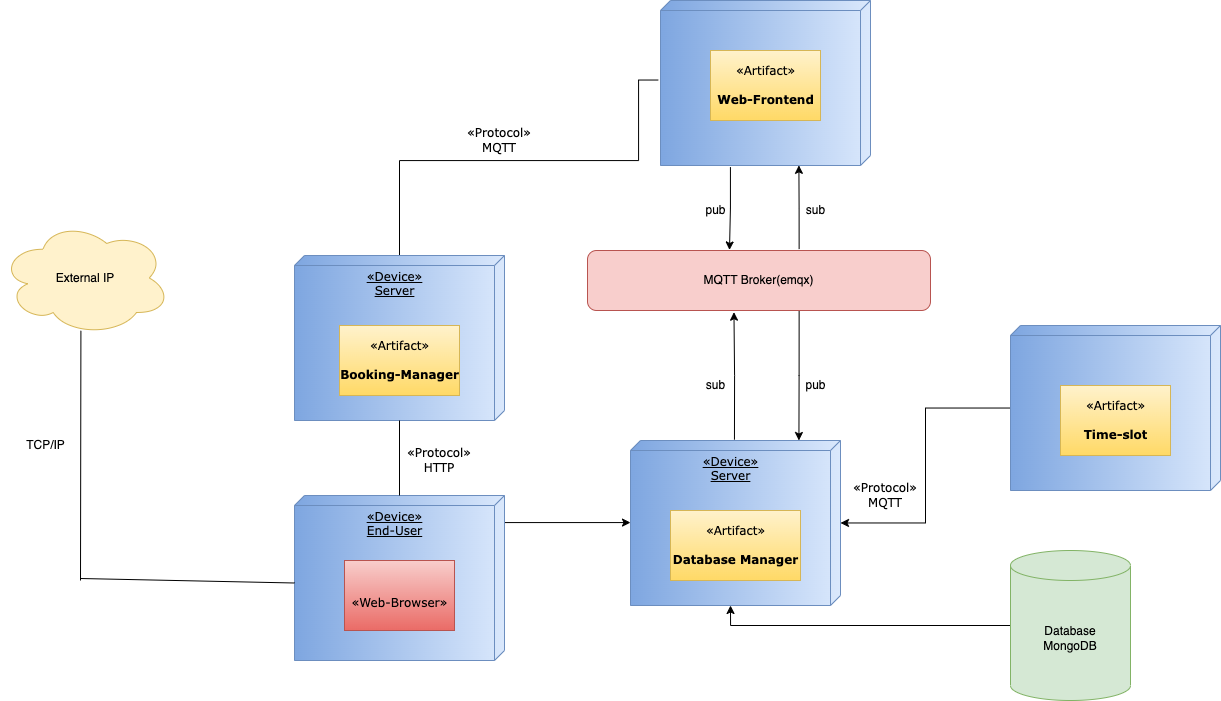

The diagram above was exported from draw.io. Its source (the exported page's mxGraphModel, read from the mxfile embedded in the PNG):
<mxGraphModel dx="1261" dy="743" grid="1" gridSize="10" guides="1" tooltips="1" connect="1" arrows="1" fold="1" page="1" pageScale="1" pageWidth="827" pageHeight="1169" math="0" shadow="0">
  <root>
    <mxCell id="Vlxr6KfCqG26gVoqFNyQ-0" />
    <mxCell id="Vlxr6KfCqG26gVoqFNyQ-1" parent="Vlxr6KfCqG26gVoqFNyQ-0" />
    <mxCell id="V35DyRulj0P7i4OvToOn-11" style="edgeStyle=orthogonalEdgeStyle;rounded=0;orthogonalLoop=1;jettySize=auto;html=1;entryX=0.414;entryY=-0.009;entryDx=0;entryDy=0;entryPerimeter=0;exitX=1.01;exitY=0.667;exitDx=0;exitDy=0;exitPerimeter=0;" parent="Vlxr6KfCqG26gVoqFNyQ-1" source="V35DyRulj0P7i4OvToOn-8" target="V35DyRulj0P7i4OvToOn-10" edge="1">
      <mxGeometry relative="1" as="geometry" />
    </mxCell>
    <mxCell id="V35DyRulj0P7i4OvToOn-8" value="" style="verticalAlign=top;align=center;spacingTop=8;spacingLeft=2;spacingRight=12;shape=cube;size=10;direction=south;fontStyle=4;html=1;rounded=0;shadow=0;comic=0;labelBackgroundColor=none;strokeWidth=1;fontFamily=Verdana;fontSize=12;fillColor=#dae8fc;strokeColor=#6c8ebf;gradientColor=#7ea6e0;" parent="Vlxr6KfCqG26gVoqFNyQ-1" vertex="1">
      <mxGeometry x="780" y="140" width="210" height="165" as="geometry" />
    </mxCell>
    <mxCell id="Y33uH6dCkEv0hEZccDAp-0" style="edgeStyle=orthogonalEdgeStyle;rounded=0;orthogonalLoop=1;jettySize=auto;html=1;startArrow=none;exitX=0.482;exitY=1.011;exitDx=0;exitDy=0;exitPerimeter=0;" parent="Vlxr6KfCqG26gVoqFNyQ-1" source="V35DyRulj0P7i4OvToOn-8" target="Y33uH6dCkEv0hEZccDAp-3" edge="1">
      <mxGeometry relative="1" as="geometry">
        <mxPoint x="724" y="310" as="targetPoint" />
        <Array as="points">
          <mxPoint x="758" y="300" />
          <mxPoint x="519" y="300" />
          <mxPoint x="519" y="662" />
        </Array>
        <mxPoint x="805" y="360" as="sourcePoint" />
      </mxGeometry>
    </mxCell>
    <mxCell id="Y33uH6dCkEv0hEZccDAp-1" value="«Device»&lt;br&gt;Server" style="verticalAlign=top;align=center;spacingTop=8;spacingLeft=2;spacingRight=12;shape=cube;size=10;direction=south;fontStyle=4;html=1;rounded=0;shadow=0;comic=0;labelBackgroundColor=none;strokeWidth=1;fontFamily=Verdana;fontSize=12;fillColor=#dae8fc;strokeColor=#6c8ebf;gradientColor=#7ea6e0;" parent="Vlxr6KfCqG26gVoqFNyQ-1" vertex="1">
      <mxGeometry x="414" y="395" width="210" height="165" as="geometry" />
    </mxCell>
    <mxCell id="Y33uH6dCkEv0hEZccDAp-2" value="«Artifact»&lt;br&gt;&lt;br&gt;&lt;b&gt;Booking-Manager&lt;/b&gt;" style="html=1;rounded=0;shadow=0;comic=0;labelBackgroundColor=none;strokeWidth=1;fontFamily=Verdana;fontSize=12;align=center;fillColor=#fff2cc;strokeColor=#d6b656;gradientColor=#ffd966;" parent="Vlxr6KfCqG26gVoqFNyQ-1" vertex="1">
      <mxGeometry x="459" y="465" width="120" height="70" as="geometry" />
    </mxCell>
    <mxCell id="V35DyRulj0P7i4OvToOn-14" style="edgeStyle=orthogonalEdgeStyle;rounded=0;orthogonalLoop=1;jettySize=auto;html=1;entryX=0.427;entryY=1.028;entryDx=0;entryDy=0;entryPerimeter=0;exitX=-0.005;exitY=0.505;exitDx=0;exitDy=0;exitPerimeter=0;" parent="Vlxr6KfCqG26gVoqFNyQ-1" source="Y33uH6dCkEv0hEZccDAp-3" target="V35DyRulj0P7i4OvToOn-10" edge="1">
      <mxGeometry relative="1" as="geometry" />
    </mxCell>
    <mxCell id="Y33uH6dCkEv0hEZccDAp-3" value="«Device»&lt;br&gt;Server" style="verticalAlign=top;align=center;spacingTop=8;spacingLeft=2;spacingRight=12;shape=cube;size=10;direction=south;fontStyle=4;html=1;rounded=0;shadow=0;comic=0;labelBackgroundColor=none;strokeWidth=1;fontFamily=Verdana;fontSize=12;fillColor=#dae8fc;strokeColor=#6c8ebf;gradientColor=#7ea6e0;" parent="Vlxr6KfCqG26gVoqFNyQ-1" vertex="1">
      <mxGeometry x="750" y="580" width="210" height="165" as="geometry" />
    </mxCell>
    <mxCell id="Y33uH6dCkEv0hEZccDAp-4" value="«Artifact»&lt;br&gt;&lt;br&gt;&lt;b&gt;Database Manager&lt;/b&gt;" style="html=1;rounded=0;shadow=0;comic=0;labelBackgroundColor=none;strokeWidth=1;fontFamily=Verdana;fontSize=12;align=center;fillColor=#fff2cc;strokeColor=#d6b656;gradientColor=#ffd966;" parent="Vlxr6KfCqG26gVoqFNyQ-1" vertex="1">
      <mxGeometry x="790" y="650" width="130" height="70" as="geometry" />
    </mxCell>
    <mxCell id="Y33uH6dCkEv0hEZccDAp-6" value="«Artifact»&lt;br&gt;&lt;br&gt;&lt;b&gt;Web-Frontend&lt;/b&gt;" style="html=1;rounded=0;shadow=0;comic=0;labelBackgroundColor=none;strokeWidth=1;fontFamily=Verdana;fontSize=12;align=center;fillColor=#fff2cc;strokeColor=#d6b656;gradientColor=#ffd966;" parent="Vlxr6KfCqG26gVoqFNyQ-1" vertex="1">
      <mxGeometry x="830" y="190" width="110" height="70" as="geometry" />
    </mxCell>
    <mxCell id="Y33uH6dCkEv0hEZccDAp-7" value="«Device»&lt;br&gt;End-User" style="verticalAlign=top;align=center;spacingTop=8;spacingLeft=2;spacingRight=12;shape=cube;size=10;direction=south;fontStyle=4;html=1;rounded=0;shadow=0;comic=0;labelBackgroundColor=none;strokeWidth=1;fontFamily=Verdana;fontSize=12;fillColor=#dae8fc;strokeColor=#6c8ebf;gradientColor=#7ea6e0;" parent="Vlxr6KfCqG26gVoqFNyQ-1" vertex="1">
      <mxGeometry x="414" y="635" width="210" height="165" as="geometry" />
    </mxCell>
    <mxCell id="Y33uH6dCkEv0hEZccDAp-8" value="&lt;br&gt;«Web-Browser»&lt;br&gt;" style="html=1;rounded=0;shadow=0;comic=0;labelBackgroundColor=none;strokeWidth=1;fontFamily=Verdana;fontSize=12;align=center;fillColor=#f8cecc;strokeColor=#b85450;gradientColor=#ea6b66;" parent="Vlxr6KfCqG26gVoqFNyQ-1" vertex="1">
      <mxGeometry x="464" y="700" width="110" height="70" as="geometry" />
    </mxCell>
    <mxCell id="Y33uH6dCkEv0hEZccDAp-10" value="&lt;span style=&quot;font-family: &amp;#34;verdana&amp;#34;&quot;&gt;«Protocol»&lt;br&gt;MQTT&lt;br&gt;&lt;/span&gt;" style="text;html=1;strokeColor=none;fillColor=none;align=center;verticalAlign=middle;whiteSpace=wrap;rounded=0;" parent="Vlxr6KfCqG26gVoqFNyQ-1" vertex="1">
      <mxGeometry x="584" y="260" width="70" height="40" as="geometry" />
    </mxCell>
    <mxCell id="Y33uH6dCkEv0hEZccDAp-12" value="" style="endArrow=none;html=1;rounded=0;" parent="Vlxr6KfCqG26gVoqFNyQ-1" source="Y33uH6dCkEv0hEZccDAp-7" edge="1">
      <mxGeometry width="50" height="50" relative="1" as="geometry">
        <mxPoint x="518" y="630" as="sourcePoint" />
        <mxPoint x="519" y="560" as="targetPoint" />
      </mxGeometry>
    </mxCell>
    <mxCell id="Y33uH6dCkEv0hEZccDAp-13" value="&lt;span style=&quot;font-family: &amp;#34;verdana&amp;#34;&quot;&gt;«Protocol»&lt;br&gt;HTTP&lt;br&gt;&lt;/span&gt;" style="text;html=1;strokeColor=none;fillColor=none;align=center;verticalAlign=middle;whiteSpace=wrap;rounded=0;" parent="Vlxr6KfCqG26gVoqFNyQ-1" vertex="1">
      <mxGeometry x="524" y="580" width="70" height="40" as="geometry" />
    </mxCell>
    <mxCell id="V35DyRulj0P7i4OvToOn-1" style="edgeStyle=orthogonalEdgeStyle;rounded=0;orthogonalLoop=1;jettySize=auto;html=1;entryX=0;entryY=0;entryDx=165;entryDy=110;entryPerimeter=0;exitX=0;exitY=0.5;exitDx=0;exitDy=0;exitPerimeter=0;" parent="Vlxr6KfCqG26gVoqFNyQ-1" target="Y33uH6dCkEv0hEZccDAp-3" edge="1" source="V35DyRulj0P7i4OvToOn-19">
      <mxGeometry relative="1" as="geometry">
        <mxPoint x="1130" y="740.0666666666666" as="sourcePoint" />
      </mxGeometry>
    </mxCell>
    <mxCell id="V35DyRulj0P7i4OvToOn-5" style="edgeStyle=orthogonalEdgeStyle;rounded=0;orthogonalLoop=1;jettySize=auto;html=1;" parent="Vlxr6KfCqG26gVoqFNyQ-1" source="V35DyRulj0P7i4OvToOn-2" target="Y33uH6dCkEv0hEZccDAp-3" edge="1">
      <mxGeometry relative="1" as="geometry" />
    </mxCell>
    <mxCell id="V35DyRulj0P7i4OvToOn-2" value="" style="verticalAlign=top;align=center;spacingTop=8;spacingLeft=2;spacingRight=12;shape=cube;size=10;direction=south;fontStyle=4;html=1;rounded=0;shadow=0;comic=0;labelBackgroundColor=none;strokeWidth=1;fontFamily=Verdana;fontSize=12;fillColor=#dae8fc;strokeColor=#6c8ebf;gradientColor=#7ea6e0;" parent="Vlxr6KfCqG26gVoqFNyQ-1" vertex="1">
      <mxGeometry x="1130" y="465" width="210" height="165" as="geometry" />
    </mxCell>
    <mxCell id="V35DyRulj0P7i4OvToOn-4" value="«Artifact»&lt;br&gt;&lt;br&gt;&lt;b&gt;Time-slot&lt;/b&gt;" style="html=1;rounded=0;shadow=0;comic=0;labelBackgroundColor=none;strokeWidth=1;fontFamily=Verdana;fontSize=12;align=center;fillColor=#fff2cc;strokeColor=#d6b656;gradientColor=#ffd966;" parent="Vlxr6KfCqG26gVoqFNyQ-1" vertex="1">
      <mxGeometry x="1180" y="525" width="110" height="70" as="geometry" />
    </mxCell>
    <mxCell id="V35DyRulj0P7i4OvToOn-6" value="&lt;span style=&quot;font-family: &amp;#34;verdana&amp;#34;&quot;&gt;«Protocol»&lt;br&gt;MQTT&lt;br&gt;&lt;/span&gt;" style="text;html=1;strokeColor=none;fillColor=none;align=center;verticalAlign=middle;whiteSpace=wrap;rounded=0;" parent="Vlxr6KfCqG26gVoqFNyQ-1" vertex="1">
      <mxGeometry x="970" y="620" width="70" height="30" as="geometry" />
    </mxCell>
    <mxCell id="V35DyRulj0P7i4OvToOn-12" style="edgeStyle=orthogonalEdgeStyle;rounded=0;orthogonalLoop=1;jettySize=auto;html=1;exitX=0.617;exitY=-0.024;exitDx=0;exitDy=0;exitPerimeter=0;entryX=0.999;entryY=0.341;entryDx=0;entryDy=0;entryPerimeter=0;" parent="Vlxr6KfCqG26gVoqFNyQ-1" source="V35DyRulj0P7i4OvToOn-10" edge="1" target="V35DyRulj0P7i4OvToOn-8">
      <mxGeometry relative="1" as="geometry">
        <mxPoint x="919" y="310" as="targetPoint" />
      </mxGeometry>
    </mxCell>
    <mxCell id="V35DyRulj0P7i4OvToOn-13" style="edgeStyle=orthogonalEdgeStyle;rounded=0;orthogonalLoop=1;jettySize=auto;html=1;entryX=0;entryY=0.198;entryDx=0;entryDy=0;entryPerimeter=0;exitX=0.617;exitY=1.013;exitDx=0;exitDy=0;exitPerimeter=0;" parent="Vlxr6KfCqG26gVoqFNyQ-1" source="V35DyRulj0P7i4OvToOn-10" target="Y33uH6dCkEv0hEZccDAp-3" edge="1">
      <mxGeometry relative="1" as="geometry" />
    </mxCell>
    <mxCell id="V35DyRulj0P7i4OvToOn-10" value="MQTT Broker(emqx)" style="rounded=1;whiteSpace=wrap;html=1;fillColor=#f8cecc;strokeColor=#b85450;" parent="Vlxr6KfCqG26gVoqFNyQ-1" vertex="1">
      <mxGeometry x="707" y="390" width="343" height="60" as="geometry" />
    </mxCell>
    <mxCell id="V35DyRulj0P7i4OvToOn-15" value="pub" style="text;html=1;align=center;verticalAlign=middle;resizable=0;points=[];autosize=1;strokeColor=none;fillColor=none;" parent="Vlxr6KfCqG26gVoqFNyQ-1" vertex="1">
      <mxGeometry x="815" y="340" width="40" height="20" as="geometry" />
    </mxCell>
    <mxCell id="V35DyRulj0P7i4OvToOn-16" value="sub" style="text;html=1;align=center;verticalAlign=middle;resizable=0;points=[];autosize=1;strokeColor=none;fillColor=none;" parent="Vlxr6KfCqG26gVoqFNyQ-1" vertex="1">
      <mxGeometry x="920" y="340" width="30" height="20" as="geometry" />
    </mxCell>
    <mxCell id="V35DyRulj0P7i4OvToOn-17" value="sub" style="text;html=1;align=center;verticalAlign=middle;resizable=0;points=[];autosize=1;strokeColor=none;fillColor=none;" parent="Vlxr6KfCqG26gVoqFNyQ-1" vertex="1">
      <mxGeometry x="820" y="515" width="30" height="20" as="geometry" />
    </mxCell>
    <mxCell id="V35DyRulj0P7i4OvToOn-18" value="pub" style="text;html=1;align=center;verticalAlign=middle;resizable=0;points=[];autosize=1;strokeColor=none;fillColor=none;" parent="Vlxr6KfCqG26gVoqFNyQ-1" vertex="1">
      <mxGeometry x="915" y="515" width="40" height="20" as="geometry" />
    </mxCell>
    <mxCell id="V35DyRulj0P7i4OvToOn-19" value="Database&lt;br&gt;MongoDB" style="shape=cylinder3;whiteSpace=wrap;html=1;boundedLbl=1;backgroundOutline=1;size=15;fillColor=#d5e8d4;strokeColor=#82b366;" parent="Vlxr6KfCqG26gVoqFNyQ-1" vertex="1">
      <mxGeometry x="1130" y="690" width="120" height="150" as="geometry" />
    </mxCell>
    <mxCell id="V35DyRulj0P7i4OvToOn-20" value="External IP" style="ellipse;shape=cloud;whiteSpace=wrap;html=1;fillColor=#fff2cc;strokeColor=#d6b656;" parent="Vlxr6KfCqG26gVoqFNyQ-1" vertex="1">
      <mxGeometry x="120" y="360" width="170" height="115" as="geometry" />
    </mxCell>
    <mxCell id="V35DyRulj0P7i4OvToOn-23" value="" style="endArrow=none;html=1;rounded=0;strokeColor=default;exitX=0.473;exitY=0.959;exitDx=0;exitDy=0;exitPerimeter=0;" parent="Vlxr6KfCqG26gVoqFNyQ-1" source="V35DyRulj0P7i4OvToOn-20" edge="1">
      <mxGeometry width="50" height="50" relative="1" as="geometry">
        <mxPoint x="200" y="480" as="sourcePoint" />
        <mxPoint x="200" y="720" as="targetPoint" />
      </mxGeometry>
    </mxCell>
    <mxCell id="V35DyRulj0P7i4OvToOn-24" value="" style="endArrow=none;html=1;rounded=0;strokeColor=default;exitX=0;exitY=0;exitDx=87.5;exitDy=210;exitPerimeter=0;" parent="Vlxr6KfCqG26gVoqFNyQ-1" source="Y33uH6dCkEv0hEZccDAp-7" edge="1">
      <mxGeometry width="50" height="50" relative="1" as="geometry">
        <mxPoint x="210.40999999999985" y="480.2850000000001" as="sourcePoint" />
        <mxPoint x="200" y="718" as="targetPoint" />
      </mxGeometry>
    </mxCell>
    <mxCell id="V35DyRulj0P7i4OvToOn-25" value="TCP/IP" style="text;html=1;align=center;verticalAlign=middle;resizable=0;points=[];autosize=1;strokeColor=none;fillColor=none;" parent="Vlxr6KfCqG26gVoqFNyQ-1" vertex="1">
      <mxGeometry x="140" y="575" width="50" height="20" as="geometry" />
    </mxCell>
  </root>
</mxGraphModel>